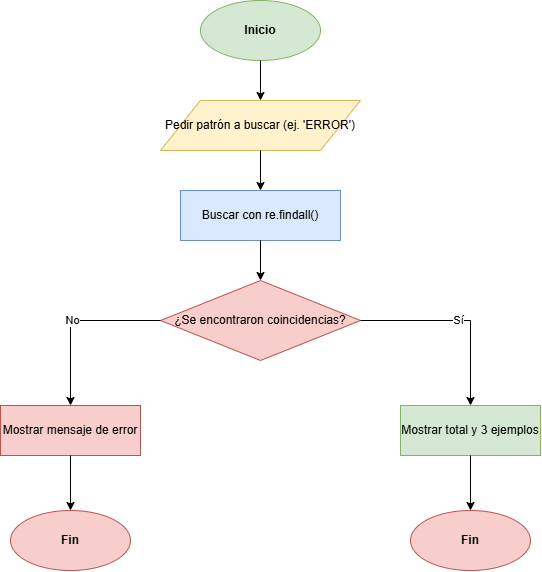

The diagram above was exported from draw.io. Its source (the exported page's mxGraphModel, read from the mxfile embedded in the PNG):
<mxGraphModel dx="1653" dy="795" grid="1" gridSize="10" guides="1" tooltips="1" connect="1" arrows="1" fold="1" page="1" pageScale="1" pageWidth="827" pageHeight="1169" math="0" shadow="0">
  <root>
    <mxCell id="0" />
    <mxCell id="1" parent="0" />
    <mxCell id="t1" parent="1" style="ellipse;whiteSpace=wrap;html=1;fillColor=#d5e8d4;strokeColor=#82b366;fontStyle=1" value="Inicio" vertex="1">
      <mxGeometry height="60" width="120" x="340" y="40" as="geometry" />
    </mxCell>
    <mxCell id="t2" parent="1" style="shape=parallelogram;perimeter=parallelogramPerimeter;whiteSpace=wrap;html=1;fillColor=#fff2cc;strokeColor=#d6b656;" value="Pedir patrón a buscar (ej. 'ERROR')" vertex="1">
      <mxGeometry height="50" width="200" x="300" y="140" as="geometry" />
    </mxCell>
    <mxCell id="t3" parent="1" style="rounded=0;whiteSpace=wrap;html=1;fillColor=#dae8fc;strokeColor=#6c8ebf;" value="Buscar con re.findall()" vertex="1">
      <mxGeometry height="50" width="160" x="320" y="230" as="geometry" />
    </mxCell>
    <mxCell id="t4" parent="1" style="rhombus;whiteSpace=wrap;html=1;fillColor=#f8cecc;strokeColor=#b85450;" value="¿Se encontraron coincidencias?" vertex="1">
      <mxGeometry height="80" width="200" x="300" y="320" as="geometry" />
    </mxCell>
    <mxCell id="t5" parent="1" style="rounded=0;whiteSpace=wrap;html=1;fillColor=#d5e8d4;strokeColor=#82b366;" value="Mostrar total y 3 ejemplos" vertex="1">
      <mxGeometry height="50" width="140" x="540" y="445" as="geometry" />
    </mxCell>
    <mxCell id="t6" parent="1" style="rounded=0;whiteSpace=wrap;html=1;fillColor=#f8cecc;strokeColor=#b85450;" value="Mostrar mensaje de error" vertex="1">
      <mxGeometry height="50" width="140" x="140" y="445" as="geometry" />
    </mxCell>
    <mxCell id="t7" parent="1" style="ellipse;whiteSpace=wrap;html=1;fillColor=#f8cecc;strokeColor=#b85450;fontStyle=1" value="Fin" vertex="1">
      <mxGeometry height="60" width="120" x="550" y="550" as="geometry" />
    </mxCell>
    <mxCell id="t8" parent="1" style="ellipse;whiteSpace=wrap;html=1;fillColor=#f8cecc;strokeColor=#b85450;fontStyle=1" value="Fin" vertex="1">
      <mxGeometry height="60" width="120" x="150" y="550" as="geometry" />
    </mxCell>
    <mxCell id="te1" edge="1" parent="1" source="t1" style="edgeStyle=orthogonalEdgeStyle;rounded=0;html=1;" target="t2">
      <mxGeometry relative="1" as="geometry" />
    </mxCell>
    <mxCell id="te2" edge="1" parent="1" source="t2" style="edgeStyle=orthogonalEdgeStyle;rounded=0;html=1;" target="t3">
      <mxGeometry relative="1" as="geometry" />
    </mxCell>
    <mxCell id="te3" edge="1" parent="1" source="t3" style="edgeStyle=orthogonalEdgeStyle;rounded=0;html=1;" target="t4">
      <mxGeometry relative="1" as="geometry" />
    </mxCell>
    <mxCell id="te4" edge="1" parent="1" source="t4" style="edgeStyle=orthogonalEdgeStyle;rounded=0;html=1;" target="t5" value="Sí">
      <mxGeometry relative="1" as="geometry" />
    </mxCell>
    <mxCell id="te5" edge="1" parent="1" source="t4" style="edgeStyle=orthogonalEdgeStyle;rounded=0;html=1;" target="t6" value="No">
      <mxGeometry relative="1" as="geometry" />
    </mxCell>
    <mxCell id="te6" edge="1" parent="1" source="t5" style="edgeStyle=orthogonalEdgeStyle;rounded=0;html=1;" target="t7">
      <mxGeometry relative="1" as="geometry" />
    </mxCell>
    <mxCell id="te7" edge="1" parent="1" source="t6" style="edgeStyle=orthogonalEdgeStyle;rounded=0;html=1;" target="t8">
      <mxGeometry relative="1" as="geometry" />
    </mxCell>
  </root>
</mxGraphModel>